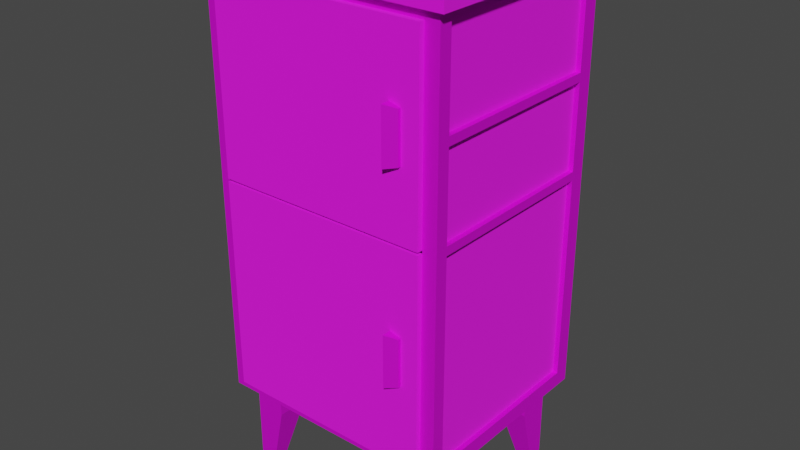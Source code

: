 # Source: drawer.blend  (saved by Blender 3.1.7; exported with 4.5.12 LTS)
import bpy
from mathutils import Matrix  # noqa: F401  (used for matrix-valued properties, if any)

bpy.ops.wm.read_factory_settings(use_empty=True)
scene = bpy.context.scene
scene.name = 'Scene'

# ---- images (referenced by path relative to the original .blend; pixels are not part of the script)
import os
ASSET_DIR = os.environ.get("B2B_ASSET_DIR", "")  # directory of the original .blend (textures are referenced by path, not embedded)
HERE = os.path.dirname(os.path.abspath(__file__))  # packed textures are extracted next to this script under _unpacked/

def load_image(name, relpath, width, height, colorspace="sRGB"):
    """Load a texture the original file referenced (path relative to the .blend, or extracted next to this script)."""
    p = next((c for c in (os.path.join(HERE, relpath), os.path.join(ASSET_DIR, relpath)) if relpath and os.path.exists(c)), "")
    if p:
        img = bpy.data.images.load(p, check_existing=True)
        img.name = name
    else:  # same state as the original file: an image datablock whose file is absent (Cycles renders it pink)
        img = bpy.data.images.new(name, width, height)
        img.source = "FILE"
        img.filepath = "//" + (relpath or name)
    img.colorspace_settings.name = colorspace
    return img
img_drawertexture_png = load_image('drawerTexture.png', 'drawerTexture.png', 1024, 1024, 'sRGB')
img_drawertexture1_png = load_image('drawerTexture1.png', 'drawerTexture1.png', 1024, 1024, 'sRGB')

# ---- materials (node trees are filled in below, after node groups)
mat_drawermat = bpy.data.materials.new('drawerMat')
mat_drawermat.alpha_threshold = 0.0
mat_drawermat.use_transparent_shadow = False
mat_drawermat.line_color = (0.0, 0.0, 0.0, 1.0)
mat_drawermat1 = bpy.data.materials.new('drawerMat1')
mat_drawermat1.use_transparent_shadow = False

# ---- material node trees
mat_drawermat.use_nodes = True; mat_drawermat.node_tree.nodes.clear()
_N = mat_drawermat.node_tree.nodes; _L = mat_drawermat.node_tree.links
n0 = _N.new('ShaderNodeOutputMaterial'); n0.name = 'Material Output'; n0.location = (300, 300)
n1 = _N.new('ShaderNodeBsdfPrincipled'); n1.name = 'Principled BSDF'; n1.location = (10, 300)
n1.distribution = 'GGX'
n1.subsurface_method = 'RANDOM_WALK_SKIN'
n1.inputs[1].default_value = 0.4882
n1.inputs[2].default_value = 0.7228
n1.inputs[3].default_value = 1.45
n1.inputs[27].default_value = (0.0, 0.0, 0.0, 1.0)
n1.inputs[28].default_value = 1.0
n2 = _N.new('ShaderNodeTexImage'); n2.name = 'Image Texture'; n2.location = (-280, 280)
n2.image = img_drawertexture_png
n2.interpolation = 'Closest'
_L.new(n1.outputs[0], n0.inputs[0])
_L.new(n2.outputs[0], n1.inputs[0])
n0.is_active_output = True
mat_drawermat1.use_nodes = True; mat_drawermat1.node_tree.nodes.clear()
_N = mat_drawermat1.node_tree.nodes; _L = mat_drawermat1.node_tree.links
n0 = _N.new('ShaderNodeBsdfPrincipled'); n0.name = 'Principled BSDF'; n0.location = (10, 300)
n0.distribution = 'GGX'
n0.subsurface_method = 'RANDOM_WALK_SKIN'
n0.inputs[2].default_value = 1.0
n0.inputs[3].default_value = 1.45
n0.inputs[27].default_value = (0.0, 0.0, 0.0, 1.0)
n0.inputs[28].default_value = 1.0
n1 = _N.new('ShaderNodeOutputMaterial'); n1.name = 'Material Output'; n1.location = (300, 300)
n2 = _N.new('ShaderNodeTexImage'); n2.name = 'Image Texture'; n2.location = (-280, 280)
n2.image = img_drawertexture1_png
n2.interpolation = 'Closest'
_L.new(n0.outputs[0], n1.inputs[0])
_L.new(n2.outputs[0], n0.inputs[0])
n1.is_active_output = True

# ---- world
world_world = bpy.data.worlds.new('World'); scene.world = world_world
world_world.use_nodes = True; world_world.node_tree.nodes.clear()
_N = world_world.node_tree.nodes; _L = world_world.node_tree.links
n0 = _N.new('ShaderNodeOutputWorld'); n0.name = 'World Output'; n0.location = (300, 300)
n1 = _N.new('ShaderNodeBackground'); n1.name = 'Background'; n1.location = (10, 300)
n1.inputs[0].default_value = (0.05088, 0.05088, 0.05088, 1.0)
_L.new(n1.outputs[0], n0.inputs[0])
n0.is_active_output = True
world_world.color = (0.05088, 0.05088, 0.05088)
world_world.use_sun_shadow = False
world_world.sun_shadow_jitter_overblur = 0.0

# ---- meshes
me_cube_001 = bpy.data.meshes.new('Cube.001')
me_cube_001.from_pydata([(-0.2918, -0.2292, -0.2131), (-0.2918, -0.2292, 0.6449), (0.1742, -0.2292, -0.2131), (0.1742, -0.2292, 0.6449), (-0.3227, 0.2078, -0.2131), (-0.3227, -0.2015, -0.2131), (-0.3227, -0.2015, 0.6449), (-0.3227, 0.2078, 0.6449), (0.2052, 0.1951, -0.2131), (0.2052, 0.1951, 0.6449), (0.2052, -0.2015, -0.2131), (0.2052, -0.2015, 0.6449), (0.1742, -0.2052, 0.2531), (0.1742, -0.2052, 0.2348), (-0.2918, -0.2052, 0.4353), (-0.2918, -0.2052, 0.4536), (0.1742, -0.2052, 0.4536), (0.1742, -0.2052, 0.4353), (-0.2918, -0.2052, 0.2348), (-0.2918, -0.2052, 0.2531), (0.1742, 0.2292, 0.6449), (0.1742, 0.2292, -0.2131), (0.2052, -0.2292, -0.2459), (0.2052, -0.2292, 0.666), (-0.2918, 0.2292, -0.2131), (-0.3227, -0.2292, -0.2459), (-0.3227, -0.2292, 0.666), (-0.2918, 0.2292, 0.6449), (-0.3227, 0.2078, 0.4353), (-0.3227, 0.2078, 0.4536), (-0.3227, 0.2078, 0.2348), (-0.3227, 0.2078, 0.2531), (-0.3227, -0.2015, 0.2531), (-0.3227, -0.2015, 0.2348), (-0.3227, -0.2015, 0.4536), (-0.3227, -0.2015, 0.4353), (0.2052, 0.1951, 0.4536), (0.2052, 0.1951, 0.4353), (0.2052, 0.1951, 0.2531), (0.2052, 0.1951, 0.2348), (0.2052, -0.2015, 0.4353), (0.2052, -0.2015, 0.4536), (0.2052, -0.2015, 0.2348), (0.2052, -0.2015, 0.2531), (-0.3125, 0.2078, -0.2131), (-0.3125, -0.2015, -0.2131), (-0.3125, -0.2015, 0.6449), (-0.3125, 0.2078, 0.6449), (-0.3125, -0.2015, 0.2531), (-0.3125, 0.2078, 0.2531), (-0.3125, 0.2078, 0.2348), (-0.3125, -0.2015, 0.2348), (-0.3125, -0.2015, 0.4536), (-0.3125, 0.2078, 0.4536), (-0.3125, 0.2078, 0.4353), (-0.3125, -0.2015, 0.4353), (0.195, -0.2015, -0.2131), (0.195, 0.1951, -0.2131), (0.195, 0.1951, 0.6449), (0.195, -0.2015, 0.6449), (0.195, 0.1951, 0.2531), (0.195, -0.2015, 0.2531), (0.195, -0.2015, 0.2348), (0.195, 0.1951, 0.2348), (0.195, 0.1951, 0.4536), (0.195, -0.2015, 0.4536), (0.195, -0.2015, 0.4353), (0.195, 0.1951, 0.4353), (-0.3405, -0.2447, 0.666), (-0.3405, 0.2447, 0.666), (0.223, 0.2447, 0.666), (0.223, -0.2447, 0.666), (-0.3405, -0.2447, 0.6954), (-0.3405, 0.2447, 0.6954), (0.223, 0.2447, 0.6954), (0.223, -0.2447, 0.6954), (-0.2918, 0.1977, -0.2131), (-0.2918, 0.1977, 0.6449), (-0.2918, 0.1951, -0.2459), (-0.2918, -0.2015, -0.2459), (0.1742, 0.1951, -0.2459), (0.1742, -0.2015, -0.2459), (-0.3227, 0.2292, 0.666), (-0.3227, 0.2292, -0.2459), (0.2052, 0.2292, 0.666), (0.2052, 0.2292, -0.2459), (-0.05877, -0.003181, -0.2459), (0.1742, 0.1977, 0.6449), (0.1742, 0.1977, -0.2131), (0.1079, 0.1951, -0.2459), (-0.2255, 0.1951, -0.2459), (0.1079, -0.2015, -0.2459), (-0.2255, -0.2015, -0.2459), (-0.2918, 0.1253, -0.2459), (-0.2918, -0.1317, -0.2459), (0.1742, 0.1253, -0.2459), (0.1742, -0.1317, -0.2459), (-0.2255, 0.1253, -0.2459), (-0.2255, -0.1317, -0.2459), (0.1079, 0.1253, -0.2459), (0.1079, -0.1317, -0.2459), (-0.2918, -0.1317, -0.3013), (-0.2918, -0.2015, -0.3013), (0.1742, -0.1317, -0.3013), (0.1742, -0.2015, -0.3013), (-0.2255, 0.1951, -0.3013), (-0.2918, 0.1951, -0.3013), (-0.2255, -0.2015, -0.3013), (0.1742, 0.1951, -0.3013), (0.1079, 0.1951, -0.3013), (0.1079, -0.2015, -0.3013), (-0.2255, -0.1317, -0.3013), (0.1079, -0.1317, -0.3013), (-0.2918, 0.1253, -0.3013), (0.1742, 0.1253, -0.3013), (-0.2255, 0.1253, -0.3013), (0.1079, 0.1253, -0.3013), (-0.2918, -0.1657, -0.4323), (-0.2918, -0.2015, -0.4323), (0.1742, -0.1657, -0.4323), (0.1742, -0.2015, -0.4323), (-0.2534, 0.1951, -0.4323), (-0.2918, 0.1951, -0.4323), (-0.2534, -0.2015, -0.4323), (0.1742, 0.1951, -0.4323), (0.1359, 0.1951, -0.4323), (0.1359, -0.2015, -0.4323), (-0.2534, -0.1657, -0.4323), (0.1359, -0.1657, -0.4323), (-0.2918, 0.1593, -0.4323), (0.1742, 0.1593, -0.4323), (-0.2534, 0.1593, -0.4323), (0.1359, 0.1593, -0.4323), (0.1742, -0.2052, 0.6449), (-0.2918, -0.2052, 0.6449), (0.1742, -0.2052, -0.2131), (-0.2918, -0.2052, -0.2131), (-0.3107, 0.1376, 0.4353), (-0.3107, 0.1376, 0.2531), (-0.3107, 0.1376, 0.4536), (-0.3107, -0.2052, 0.4353), (-0.3107, -0.2052, 0.2348), (-0.3107, 0.1376, 0.2348), (-0.3107, -0.2052, -0.2238), (-0.3107, 0.1376, -0.2238), (-0.3107, -0.2052, 0.4536), (-0.3107, -0.2052, 0.2531), (-0.3107, -0.2052, -0.2131), (0.1932, 0.1376, 0.2531), (0.1932, 0.1376, 0.4353), (0.1932, 0.1376, 0.4536), (0.1932, 0.1376, 0.2348), (0.1932, 0.1376, -0.2238), (0.1932, -0.2052, 0.4536), (0.1932, -0.2052, 0.4353), (0.1932, -0.2052, 0.2531), (0.1932, -0.2052, 0.2348), (0.1932, -0.2052, -0.2238), (0.1932, -0.2052, -0.2131), (0.1932, 0.1376, 0.6676), (-0.3107, 0.1376, 0.6676), (-0.2918, -0.2052, 0.6676), (0.1742, -0.2052, 0.6676), (-0.3107, -0.2052, 0.6676), (0.1932, -0.2052, 0.6676)], [], [(1, 26, 25, 0), (13, 18, 141, 142, 151, 156), (133, 134, 161, 162), (1, 3, 23, 26), (16, 133, 162, 164, 153), (134, 15, 145, 163, 161), (19, 12, 155, 148, 138, 146), (5, 33, 51, 45), (39, 42, 62, 63), (79, 92, 98, 86, 100, 91, 81, 22, 25), (23, 84, 70, 71), (151, 142, 144, 152), (2, 22, 23, 3), (27, 20, 87, 77), (0, 25, 22, 2), (143, 157, 152, 144), (12, 19, 18, 13), (16, 15, 14, 17), (17, 14, 140, 137, 149, 154), (160, 139, 150, 159), (149, 137, 138, 148), (15, 16, 153, 150, 139, 145), (8, 39, 63, 57), (8, 10, 22, 85), (11, 9, 84, 23), (5, 4, 83, 25), (7, 6, 26, 82), (35, 28, 54, 55), (9, 36, 37, 38, 39, 8, 85, 84), (6, 34, 35, 32, 33, 5, 25, 26), (28, 31, 49, 54), (10, 42, 43, 40, 41, 11, 23, 22), (42, 10, 56, 62), (32, 31, 30, 33), (34, 29, 28, 35), (38, 43, 42, 39), (36, 41, 40, 37), (4, 30, 31, 28, 29, 7, 82, 83), (45, 51, 50, 44), (48, 55, 54, 49), (52, 46, 47, 53), (4, 5, 45, 44), (7, 29, 53, 47), (31, 32, 48, 49), (29, 34, 52, 53), (6, 7, 47, 46), (32, 35, 55, 48), (30, 4, 44, 50), (34, 6, 46, 52), (33, 30, 50, 51), (57, 63, 62, 56), (60, 67, 66, 61), (64, 58, 59, 65), (40, 43, 61, 66), (37, 40, 66, 67), (36, 9, 58, 64), (10, 8, 57, 56), (11, 41, 65, 59), (43, 38, 60, 61), (9, 11, 59, 58), (38, 37, 67, 60), (41, 36, 64, 65), (68, 71, 75, 72), (82, 26, 68, 69), (26, 23, 71, 68), (84, 82, 69, 70), (74, 73, 72, 75), (70, 69, 73, 74), (71, 70, 74, 75), (69, 68, 72, 73), (93, 78, 106, 113), (83, 85, 80, 89, 99, 86, 97, 90, 78), (27, 24, 83, 82), (24, 21, 85, 83), (20, 27, 82, 84), (21, 20, 84, 85), (76, 77, 87, 88), (21, 24, 76, 88), (24, 27, 77, 76), (20, 21, 88, 87), (91, 100, 112, 110), (99, 89, 109, 116), (79, 94, 101, 102), (93, 97, 86, 98, 94, 79, 25, 83, 78), (113, 106, 122, 129), (112, 103, 119, 128), (102, 101, 117, 118), (110, 112, 128, 126), (96, 81, 104, 103), (89, 80, 108, 109), (78, 90, 105, 106), (80, 95, 114, 108), (92, 79, 102, 107), (97, 93, 113, 115), (81, 91, 110, 104), (94, 98, 111, 101), (90, 97, 115, 105), (95, 99, 116, 114), (98, 92, 107, 111), (100, 96, 103, 112), (128, 119, 120, 126), (117, 127, 123, 118), (122, 121, 131, 129), (125, 124, 130, 132), (103, 104, 120, 119), (108, 114, 130, 124), (106, 105, 121, 122), (105, 115, 131, 121), (107, 102, 118, 123), (116, 109, 125, 132), (109, 108, 124, 125), (115, 113, 129, 131), (104, 110, 126, 120), (101, 111, 127, 117), (111, 107, 123, 127), (114, 116, 132, 130), (85, 22, 81, 96, 100, 86, 99, 95, 80), (157, 143, 147, 136, 135, 158), (18, 136, 147, 141), (135, 13, 156, 158), (3, 1, 134, 133), (14, 19, 146, 140), (12, 17, 154, 155), (0, 2, 135, 136), (1, 0, 136, 18, 19, 14, 15, 134), (2, 3, 133, 16, 17, 12, 13, 135), (140, 146, 138, 137), (141, 147, 143, 144, 142), (163, 145, 139, 160), (155, 154, 149, 148), (157, 158, 156, 151, 152), (153, 164, 159, 150), (162, 161, 163, 160, 159, 164)])
me_cube_001.polygons.foreach_set('material_index', [0, 0, 0, 0, 0, 0, 0, 0, 0, 0, 1, 1, 0, 0, 0, 1, 0, 0, 0, 1, 1, 0, 0, 0, 0, 0, 0, 0, 0, 0, 0, 0, 0, 0, 0, 0, 0, 0, 1, 1, 1, 0, 0, 0, 0, 0, 0, 0, 0, 0, 1, 1, 1, 0, 0, 0, 0, 0, 0, 0, 0, 0, 1, 1, 1, 1, 1, 1, 1, 1, 0, 0, 0, 0, 0, 0, 1, 0, 0, 0, 0, 0, 0, 0, 0, 0, 0, 0, 0, 0, 0, 0, 0, 0, 0, 0, 0, 0, 0, 0, 0, 0, 0, 0, 0, 0, 0, 0, 0, 0, 0, 0, 0, 0, 0, 0, 0, 0, 0, 0, 0, 0, 0, 0, 0, 0, 1, 1, 1, 1, 1, 1, 1])
_uv = me_cube_001.uv_layers.new(name='UVMap')
_uv.uv.foreach_set('vector', [0.8209, 0.324, 0.8385, 0.3121, 0.8385, 0.8305, 0.8209, 0.8118, 0.2093, 0.2797, 0.2093, 0.01476, 0.2093, 0.003986, 0.4041, 0.003986, 0.4041, 0.2904, 0.2093, 0.2904, 0.4229, 0.6895, 0.6878, 0.6895, 0.6878, 0.7024, 0.4229, 0.7024, 0.2899, 0.6104, 0.2899, 0.8753, 0.2779, 0.8929, 0.2779, 0.5928, 0.4229, 0.5807, 0.4229, 0.6895, 0.4229, 0.7024, 0.4121, 0.7024, 0.4121, 0.5807, 0.6878, 0.6895, 0.6878, 0.5807, 0.6985, 0.5807, 0.6985, 0.7024, 0.6878, 0.7024, 0.1988, 0.01476, 0.1988, 0.2797, 0.1988, 0.2904, 0.003986, 0.2904, 0.003986, 0.003986, 0.1988, 0.003986, 0.9247, 0.3308, 0.9247, 0.5854, 0.9189, 0.5854, 0.9189, 0.3308, 0.6228, 0.9489, 0.6228, 0.7235, 0.6286, 0.7235, 0.6286, 0.9489, 0.4297, 0.5569, 0.4674, 0.5569, 0.4674, 0.5173, 0.5622, 0.4442, 0.6569, 0.5173, 0.6569, 0.5569, 0.6946, 0.5569, 0.7122, 0.5727, 0.4121, 0.5727, 0.2251, 0.878, 0.02882, 0.878, 0.0222, 0.8704, 0.2317, 0.8704, 0.3654, 0.3461, 0.1497, 0.3461, 0.1497, 0.1497, 0.3654, 0.1497, 0.8602, 0.3308, 0.8778, 0.3121, 0.8778, 0.8305, 0.8602, 0.8185, 0.88, 0.02159, 0.88, 0.2865, 0.8621, 0.2865, 0.8621, 0.02159, 0.4319, 0.02159, 0.4506, 0.003986, 0.4506, 0.3041, 0.4319, 0.2865, 0.1497, 0.002956, 0.3654, 0.002956, 0.3654, 0.1497, 0.1497, 0.1497, 0.1988, 0.2797, 0.1988, 0.01476, 0.2093, 0.01476, 0.2093, 0.2797, 0.2093, 0.3092, 0.2093, 0.5741, 0.1988, 0.5741, 0.1988, 0.3092, 0.1988, 0.3092, 0.1988, 0.5741, 0.1988, 0.5849, 0.003986, 0.5849, 0.003986, 0.2984, 0.1988, 0.2984, 0.3654, 0.4987, 0.3654, 0.5903, 0.1497, 0.5903, 0.1497, 0.4987, 0.1497, 0.8839, 0.3654, 0.8839, 0.3654, 0.9619, 0.1497, 0.9619, 0.2093, 0.5741, 0.2093, 0.3092, 0.2093, 0.2984, 0.4041, 0.2984, 0.4041, 0.5849, 0.2093, 0.5849, 0.8915, 0.3308, 0.8915, 0.5854, 0.8857, 0.5854, 0.8857, 0.3308, 0.3498, 0.8341, 0.3498, 0.6086, 0.3684, 0.5928, 0.3684, 0.8535, 0.584, 0.9552, 0.584, 0.7297, 0.5959, 0.7103, 0.5959, 0.971, 0.3173, 0.8377, 0.3173, 0.605, 0.336, 0.5928, 0.336, 0.8535, 0.9357, 0.2524, 0.9357, 0.01978, 0.9477, 0.003986, 0.9477, 0.2646, 0.9057, 0.003986, 0.9057, 0.2366, 0.8999, 0.2366, 0.8999, 0.003986, 0.8915, 0.8185, 0.8915, 0.7098, 0.8915, 0.6993, 0.8915, 0.5958, 0.8915, 0.5854, 0.8915, 0.3308, 0.9109, 0.3121, 0.9109, 0.8305, 0.9247, 0.8185, 0.9247, 0.7098, 0.9247, 0.6993, 0.9247, 0.5958, 0.9247, 0.5854, 0.9247, 0.3308, 0.9405, 0.3121, 0.9405, 0.8305, 0.9838, 0.4432, 0.9838, 0.5468, 0.978, 0.5468, 0.978, 0.4432, 0.9543, 0.8118, 0.9543, 0.5572, 0.9543, 0.5468, 0.9543, 0.4432, 0.9543, 0.4328, 0.9543, 0.324, 0.97, 0.3121, 0.97, 0.8305, 0.9543, 0.5572, 0.9543, 0.8118, 0.9485, 0.8118, 0.9485, 0.5572, 0.3822, 0.8255, 0.3822, 0.5928, 0.3926, 0.5928, 0.3926, 0.8255, 0.9162, 0.003986, 0.9162, 0.2366, 0.9057, 0.2366, 0.9057, 0.003986, 0.6124, 0.9489, 0.6124, 0.7235, 0.6228, 0.7235, 0.6228, 0.9489, 0.5644, 0.7103, 0.5644, 0.9358, 0.554, 0.9358, 0.554, 0.7103, 0.9838, 0.8118, 0.9838, 0.5572, 0.9838, 0.5468, 0.9838, 0.4432, 0.9838, 0.4328, 0.9838, 0.324, 0.996, 0.3121, 0.996, 0.8305, 0.2713, 0.7968, 0.2713, 0.605, 0.4465, 0.605, 0.4465, 0.7968, 0.7517, 0.2786, 0.7517, 0.2006, 0.9269, 0.2006, 0.9269, 0.2786, 0.7529, 0.3756, 0.7529, 0.2937, 0.9281, 0.2937, 0.9281, 0.3756, 0.3173, 0.605, 0.3173, 0.8377, 0.3115, 0.8377, 0.3115, 0.605, 0.9838, 0.324, 0.9838, 0.4328, 0.978, 0.4328, 0.978, 0.324, 0.3822, 0.5928, 0.3822, 0.8255, 0.3764, 0.8255, 0.3764, 0.5928, 0.9162, 0.2366, 0.9162, 0.003986, 0.9219, 0.003986, 0.9219, 0.2366, 0.9357, 0.01978, 0.9357, 0.2524, 0.9299, 0.2524, 0.9299, 0.01978, 0.9247, 0.5958, 0.9247, 0.6993, 0.9189, 0.6993, 0.9189, 0.5958, 0.9838, 0.5572, 0.9838, 0.8118, 0.978, 0.8118, 0.978, 0.5572, 0.9247, 0.7098, 0.9247, 0.8185, 0.9189, 0.8185, 0.9189, 0.7098, 0.3926, 0.8255, 0.3926, 0.5928, 0.3984, 0.5928, 0.3984, 0.8255, 0.7517, 0.1947, 0.7517, 0.002956, 0.9215, 0.002956, 0.9215, 0.1947, 0.9293, 0.4717, 0.9293, 0.5496, 0.7595, 0.5496, 0.7595, 0.4717, 0.7553, 0.4658, 0.7553, 0.3839, 0.925, 0.3839, 0.925, 0.4658, 0.9543, 0.4432, 0.9543, 0.5468, 0.9485, 0.5468, 0.9485, 0.4432, 0.554, 0.7103, 0.554, 0.9358, 0.5482, 0.9358, 0.5482, 0.7103, 0.8915, 0.7098, 0.8915, 0.8185, 0.8857, 0.8185, 0.8857, 0.7098, 0.3498, 0.6086, 0.3498, 0.8341, 0.344, 0.8341, 0.344, 0.6086, 0.9543, 0.324, 0.9543, 0.4328, 0.9485, 0.4328, 0.9485, 0.324, 0.6124, 0.7235, 0.6124, 0.9489, 0.6066, 0.9489, 0.6066, 0.7235, 0.584, 0.7297, 0.584, 0.9552, 0.5782, 0.9552, 0.5782, 0.7297, 0.8915, 0.5958, 0.8915, 0.6993, 0.8857, 0.6993, 0.8857, 0.5958, 0.5644, 0.9358, 0.5644, 0.7103, 0.5702, 0.7103, 0.5702, 0.9358, 0.2443, 0.6165, 0.2443, 0.8578, 0.2317, 0.8578, 0.2317, 0.6165, 0.02882, 0.5963, 0.2251, 0.5963, 0.2317, 0.6039, 0.0222, 0.6039, 0.251, 0.6241, 0.251, 0.8501, 0.2443, 0.8578, 0.2443, 0.6165, 0.002956, 0.8501, 0.002956, 0.6241, 0.009575, 0.6165, 0.009575, 0.8578, 0.0222, 0.8578, 0.0222, 0.6165, 0.2317, 0.6165, 0.2317, 0.8578, 0.009575, 0.8578, 0.009575, 0.6165, 0.0222, 0.6165, 0.0222, 0.8578, 0.2317, 0.8704, 0.0222, 0.8704, 0.0222, 0.8578, 0.2317, 0.8578, 0.0222, 0.6039, 0.2317, 0.6039, 0.2317, 0.6165, 0.0222, 0.6165, 0.27, 0.6315, 0.27, 0.6728, 0.2379, 0.6718, 0.2389, 0.6332, 0.4121, 0.3121, 0.7122, 0.3121, 0.6946, 0.3315, 0.6569, 0.3315, 0.6569, 0.3712, 0.5622, 0.4442, 0.4674, 0.3712, 0.4674, 0.3315, 0.4297, 0.3315, 0.7816, 0.8185, 0.7816, 0.3308, 0.7993, 0.3121, 0.7993, 0.8305, 0.8354, 0.2865, 0.8354, 0.02159, 0.8541, 0.003986, 0.8541, 0.3041, 0.88, 0.2865, 0.88, 0.02159, 0.892, 0.003986, 0.892, 0.3041, 0.7381, 0.8118, 0.7381, 0.324, 0.7557, 0.3121, 0.7557, 0.8305, 0.9253, 0.6199, 0.9253, 0.9872, 0.7258, 0.9872, 0.7258, 0.6199, 0.8354, 0.02159, 0.8354, 0.2865, 0.8175, 0.2865, 0.8175, 0.02159, 0.7816, 0.3308, 0.7816, 0.8185, 0.7637, 0.8185, 0.7637, 0.3308, 0.7381, 0.324, 0.7381, 0.8118, 0.7202, 0.8118, 0.7202, 0.324, 0.5381, 0.829, 0.532, 0.8699, 0.4994, 0.8647, 0.5069, 0.8258, 0.8013, 0.003986, 0.8074, 0.04461, 0.7763, 0.04778, 0.769, 0.009067, 0.1331, 0.6722, 0.1331, 0.7135, 0.1021, 0.7118, 0.101, 0.6732, 0.4297, 0.3712, 0.4674, 0.3712, 0.5622, 0.4442, 0.4674, 0.5173, 0.4297, 0.5173, 0.4297, 0.5569, 0.4121, 0.5727, 0.4121, 0.3121, 0.4297, 0.3315, 0.2389, 0.6332, 0.2379, 0.6718, 0.1637, 0.6694, 0.1645, 0.6486, 0.5037, 0.7139, 0.5093, 0.7505, 0.4352, 0.7657, 0.431, 0.7439, 0.101, 0.6732, 0.1021, 0.7118, 0.02772, 0.6965, 0.02677, 0.6756, 0.5069, 0.8258, 0.4994, 0.8647, 0.4284, 0.8287, 0.4333, 0.8084, 0.5402, 0.7488, 0.5402, 0.7899, 0.5083, 0.789, 0.5093, 0.7505, 0.8074, 0.04461, 0.8095, 0.0837, 0.7776, 0.08458, 0.7763, 0.04778, 0.27, 0.6728, 0.2676, 0.7118, 0.2365, 0.7086, 0.2379, 0.6718, 0.8095, 0.0837, 0.8095, 0.1248, 0.7786, 0.1231, 0.7776, 0.08458, 0.1307, 0.6331, 0.1331, 0.6722, 0.101, 0.6732, 0.09962, 0.6364, 0.2656, 0.5928, 0.27, 0.6315, 0.2389, 0.6332, 0.2332, 0.5965, 0.5402, 0.7899, 0.5381, 0.829, 0.5069, 0.8258, 0.5083, 0.789, 0.1331, 0.7135, 0.1287, 0.7521, 0.09642, 0.7485, 0.1021, 0.7118, 0.2676, 0.7118, 0.2612, 0.7521, 0.2292, 0.7471, 0.2365, 0.7086, 0.8095, 0.1248, 0.8052, 0.1633, 0.7729, 0.1597, 0.7786, 0.1231, 0.1243, 0.5928, 0.1307, 0.6331, 0.09962, 0.6364, 0.09229, 0.5979, 0.5359, 0.7103, 0.5402, 0.7488, 0.5093, 0.7505, 0.5037, 0.7139, 0.4131, 0.7646, 0.4352, 0.7657, 0.4341, 0.7862, 0.4121, 0.7851, 0.02772, 0.6965, 0.005137, 0.6977, 0.003986, 0.6767, 0.02677, 0.6756, 0.1637, 0.6694, 0.1411, 0.6688, 0.1417, 0.6477, 0.1645, 0.6486, 0.6808, 0.08807, 0.7034, 0.08706, 0.7043, 0.1079, 0.6818, 0.1091, 0.5093, 0.7505, 0.5083, 0.789, 0.4341, 0.7862, 0.4352, 0.7657, 0.7776, 0.08458, 0.7786, 0.1231, 0.7043, 0.1079, 0.7034, 0.08706, 0.2379, 0.6718, 0.2365, 0.7086, 0.1632, 0.6916, 0.1637, 0.6694, 0.2365, 0.7086, 0.2292, 0.7471, 0.1587, 0.7118, 0.1632, 0.6916, 0.09962, 0.6364, 0.101, 0.6732, 0.02677, 0.6756, 0.02626, 0.6535, 0.769, 0.009067, 0.7763, 0.04778, 0.7028, 0.06486, 0.6982, 0.04452, 0.7763, 0.04778, 0.7776, 0.08458, 0.7034, 0.08706, 0.7028, 0.06486, 0.2332, 0.5965, 0.2389, 0.6332, 0.1645, 0.6486, 0.1602, 0.6267, 0.5083, 0.789, 0.5069, 0.8258, 0.4333, 0.8084, 0.4341, 0.7862, 0.1021, 0.7118, 0.09642, 0.7485, 0.02348, 0.7183, 0.02772, 0.6965, 0.09229, 0.5979, 0.09962, 0.6364, 0.02626, 0.6535, 0.02174, 0.6332, 0.7786, 0.1231, 0.7729, 0.1597, 0.7001, 0.1297, 0.7043, 0.1079, 0.7122, 0.3121, 0.7122, 0.5727, 0.6946, 0.5569, 0.6946, 0.5173, 0.6569, 0.5173, 0.5622, 0.4442, 0.6569, 0.3712, 0.6946, 0.3712, 0.6946, 0.3315, 0.4121, 0.2973, 0.4121, 0.01082, 0.4182, 0.01082, 0.4182, 0.02159, 0.4182, 0.2865, 0.4182, 0.2973, 0.6728, 0.02159, 0.4182, 0.02159, 0.4182, 0.01082, 0.6728, 0.01082, 0.4182, 0.2865, 0.6728, 0.2865, 0.6728, 0.2973, 0.4182, 0.2973, 0.2899, 0.8753, 0.2899, 0.6104, 0.3036, 0.6104, 0.3036, 0.8753, 0.8064, 0.1713, 0.8064, 0.2749, 0.7956, 0.2749, 0.7956, 0.1713, 0.7769, 0.2749, 0.7769, 0.1713, 0.7876, 0.1713, 0.7876, 0.2749, 0.4319, 0.02159, 0.4319, 0.2865, 0.4182, 0.2865, 0.4182, 0.02159, 0.8209, 0.324, 0.8209, 0.8118, 0.8072, 0.8118, 0.8072, 0.5572, 0.8072, 0.5467, 0.8072, 0.4432, 0.8072, 0.4328, 0.8072, 0.324, 0.8602, 0.3308, 0.8602, 0.8185, 0.8465, 0.8185, 0.8465, 0.7098, 0.8465, 0.6993, 0.8465, 0.5958, 0.8465, 0.5854, 0.8465, 0.3308, 0.5122, 0.8839, 0.5122, 0.9619, 0.3654, 0.9619, 0.3654, 0.8839, 0.002956, 0.3461, 0.002956, 0.1543, 0.002956, 0.1497, 0.1497, 0.1497, 0.1497, 0.3461, 0.5122, 0.4987, 0.5122, 0.5903, 0.3654, 0.5903, 0.3654, 0.4987, 0.002956, 0.9619, 0.002956, 0.8839, 0.1497, 0.8839, 0.1497, 0.9619, 0.5122, 0.1497, 0.5122, 0.1543, 0.5122, 0.3461, 0.3654, 0.3461, 0.3654, 0.1497, 0.002956, 0.5903, 0.002956, 0.4987, 0.1497, 0.4987, 0.1497, 0.5903, 0.1578, 0.352, 0.3573, 0.352, 0.3654, 0.352, 0.3654, 0.4987, 0.1497, 0.4987, 0.1497, 0.352])
me_cube_001.materials.append(mat_drawermat)
me_cube_001.materials.append(mat_drawermat1)
me_cube_001.use_remesh_fix_poles = True
me_cube_001.use_remesh_preserve_attributes = False
me_cube_001.update()
me_cube_002 = bpy.data.meshes.new('Cube.002')
me_cube_002.from_pydata([(-1.739e-08, 0.006109, -0.2339), (0.466, 0.006109, -0.2339), (-1.739e-08, 0.006109, 0.231), (0.466, 0.006109, 0.231), (-1.739e-08, -0.006109, -0.2339), (0.466, -0.006109, -0.2339), (0.466, -0.006109, 0.231), (-1.739e-08, -0.006109, 0.231), (0.4292, -0.01271, -0.05048), (0.4292, -0.01271, 0.05209), (0.4037, -0.02502, -0.05622), (0.4037, -0.02502, 0.05783), (0.4292, -0.006109, -0.05048), (0.4292, -0.006109, 0.05209), (0.4037, -0.006109, -0.05622), (0.4037, -0.006109, 0.05783), (0.4037, -0.006109, 0.04906), (0.4037, -0.006109, -0.04745), (0.4292, -0.006109, 0.04421), (0.4292, -0.006109, -0.0426), (0.4037, -0.01437, 0.04837), (0.4037, -0.01437, -0.04676), (0.4292, -0.006109, 0.04358), (0.4292, -0.006109, -0.04197)], [], [(1, 0, 2, 3), (5, 6, 7, 4), (2, 0, 4, 7), (0, 1, 5, 4), (3, 2, 7, 6), (1, 3, 6, 5), (8, 9, 11, 10), (10, 11, 15, 16, 20, 21, 17, 14), (12, 19, 23, 22, 18, 13, 9, 8), (10, 14, 12, 8), (15, 11, 9, 13), (20, 16, 18, 22), (17, 21, 23, 19), (21, 20, 22, 23)])
me_cube_002.polygons.foreach_set('material_index', [1, 1, 1, 1, 1, 1, 0, 0, 0, 0, 0, 0, 0, 0])
_uv = me_cube_002.uv_layers.new(name='UVMap')
_uv.uv.foreach_set('vector', [0.7401, 0.2312, 0.7401, 0.4481, 0.5238, 0.4481, 0.5238, 0.2312, 0.7401, 0.2255, 0.5238, 0.2255, 0.5238, 0.008643, 0.7401, 0.008643, 0.5238, 0.002957, 0.7401, 0.002956, 0.7401, 0.008643, 0.5238, 0.008643, 0.7458, 0.008643, 0.7458, 0.2255, 0.7401, 0.2255, 0.7401, 0.008643, 0.5181, 0.2255, 0.5181, 0.008643, 0.5238, 0.008643, 0.5238, 0.2255, 0.7401, 0.2312, 0.5238, 0.2312, 0.5238, 0.2255, 0.7401, 0.2255, 0.7043, 0.1817, 0.7043, 0.2326, 0.6902, 0.2354, 0.6902, 0.1788, 0.6902, 0.1788, 0.6902, 0.2354, 0.6808, 0.2354, 0.6808, 0.2311, 0.6849, 0.2307, 0.6849, 0.1835, 0.6808, 0.1832, 0.6808, 0.1788, 0.7075, 0.1817, 0.7075, 0.1856, 0.7075, 0.1859, 0.7075, 0.2284, 0.7075, 0.2287, 0.7075, 0.2326, 0.7043, 0.2326, 0.7043, 0.1817, 0.6902, 0.1788, 0.6958, 0.1713, 0.7062, 0.1791, 0.7043, 0.1817, 0.6958, 0.243, 0.6902, 0.2354, 0.7043, 0.2326, 0.7062, 0.2352, 0.7209, 0.2307, 0.719, 0.2344, 0.7075, 0.2287, 0.7075, 0.2284, 0.719, 0.1799, 0.7209, 0.1835, 0.7075, 0.1859, 0.7075, 0.1856, 0.7209, 0.1835, 0.7209, 0.2307, 0.7075, 0.2284, 0.7075, 0.1859])
me_cube_002.materials.append(mat_drawermat)
me_cube_002.materials.append(mat_drawermat1)
me_cube_002.use_remesh_fix_poles = True
me_cube_002.use_remesh_preserve_attributes = False
me_cube_002.update()
me_cube_003 = bpy.data.meshes.new('Cube.003')
me_cube_003.from_pydata([(1.739e-08, 0.006109, 0.1904), (0.466, 0.006109, 0.1904), (1.739e-08, 0.006109, -0.2076), (0.466, 0.006109, -0.2076), (0.466, -0.006109, 0.1904), (1.739e-08, -0.006109, 0.1904), (1.739e-08, -0.006109, -0.2076), (0.466, -0.006109, -0.2076), (0.4292, -0.01271, -0.05992), (0.4292, -0.01271, 0.04265), (0.4037, -0.02502, -0.06565), (0.4037, -0.02502, 0.04839), (0.4292, -0.006109, -0.05992), (0.4292, -0.006109, 0.04265), (0.4037, -0.006109, -0.06565), (0.4037, -0.006109, 0.04839), (0.4037, -0.006109, 0.03963), (0.4037, -0.006109, -0.05689), (0.4292, -0.006109, 0.03477), (0.4292, -0.006109, -0.05203), (0.4037, -0.01437, 0.03893), (0.4037, -0.01437, -0.0562), (0.4292, -0.006109, 0.03414), (0.4292, -0.006109, -0.05141)], [], [(3, 2, 0, 1), (7, 4, 5, 6), (3, 1, 4, 7), (1, 0, 5, 4), (2, 3, 7, 6), (0, 2, 6, 5), (8, 9, 11, 10), (10, 11, 15, 16, 20, 21, 17, 14), (12, 19, 23, 22, 18, 13, 9, 8), (10, 14, 12, 8), (15, 11, 9, 13), (20, 16, 18, 22), (17, 21, 23, 19), (21, 20, 22, 23)])
me_cube_003.polygons.foreach_set('material_index', [1, 1, 1, 1, 1, 1, 0, 0, 0, 0, 0, 0, 0, 0])
_uv = me_cube_003.uv_layers.new(name='UVMap')
_uv.uv.foreach_set('vector', [0.714, 0.7658, 0.714, 0.9884, 0.5239, 0.9884, 0.5239, 0.7658, 0.714, 0.76, 0.5239, 0.76, 0.5239, 0.5374, 0.714, 0.5374, 0.714, 0.7658, 0.5239, 0.7658, 0.5239, 0.76, 0.714, 0.76, 0.5181, 0.76, 0.5181, 0.5374, 0.5239, 0.5374, 0.5239, 0.76, 0.7199, 0.5374, 0.7199, 0.76, 0.714, 0.76, 0.714, 0.5374, 0.5239, 0.5315, 0.714, 0.5315, 0.714, 0.5374, 0.5239, 0.5374, 0.7523, 0.1817, 0.7523, 0.2326, 0.7382, 0.2354, 0.7382, 0.1788, 0.7382, 0.1788, 0.7382, 0.2354, 0.7288, 0.2354, 0.7288, 0.2311, 0.7329, 0.2307, 0.7329, 0.1835, 0.7288, 0.1832, 0.7288, 0.1788, 0.7555, 0.1817, 0.7555, 0.1856, 0.7556, 0.1859, 0.7556, 0.2284, 0.7555, 0.2287, 0.7555, 0.2326, 0.7523, 0.2326, 0.7523, 0.1817, 0.7382, 0.1788, 0.7438, 0.1713, 0.7542, 0.1791, 0.7523, 0.1817, 0.7438, 0.243, 0.7382, 0.2354, 0.7523, 0.2326, 0.7542, 0.2352, 0.7689, 0.2307, 0.767, 0.2344, 0.7555, 0.2287, 0.7556, 0.2284, 0.767, 0.1799, 0.7689, 0.1835, 0.7556, 0.1859, 0.7555, 0.1856, 0.7689, 0.1835, 0.7689, 0.2307, 0.7556, 0.2284, 0.7556, 0.1859])
me_cube_003.materials.append(mat_drawermat)
me_cube_003.materials.append(mat_drawermat1)
me_cube_003.use_remesh_fix_poles = True
me_cube_003.use_remesh_preserve_attributes = False
me_cube_003.update()

# ---- objects
ob_drawer = bpy.data.objects.new('drawer', me_cube_001)
ob_drawerdoor1 = bpy.data.objects.new('drawerDoor1', me_cube_002)
ob_drawerdoor = bpy.data.objects.new('drawerDoor', me_cube_003)

# ---- transforms, parenting, visibility, modifiers, constraints
ob_drawer.location = (0.0, 0.0, 0.0)
ob_drawerdoor1.location = (-0.2918, -0.2353, 0.01007)
ob_drawerdoor.location = (-0.2918, -0.2353, 0.4546)

# ---- collection membership
scene.collection.objects.link(ob_drawer)
scene.collection.objects.link(ob_drawerdoor1)
scene.collection.objects.link(ob_drawerdoor)

# ---- scene / render settings (as saved in the file)
scene.frame_start = 1; scene.frame_end = 250; scene.frame_set(93)
scene.render.engine = 'BLENDER_EEVEE_NEXT'
scene.cycles.sampling_pattern = 'TABULATED_SOBOL'
scene.cycles.use_light_tree = False
scene.view_settings.view_transform = 'Filmic'
bpy.context.view_layer.update()

# ---- added for rendering (the .blend has no active camera and no usable light): camera, sun
cam_auto = bpy.data.cameras.new('AutoCamera')
cam_auto.lens = 50.0
cam_auto.sensor_width = 36.0
cam_auto.clip_end = 1000.0
ob_auto_camera = bpy.data.objects.new('AutoCamera', cam_auto)
scene.collection.objects.link(ob_auto_camera)
ob_auto_camera.location = (1.1978, -1.51572, 1.13682)
ob_auto_camera.rotation_euler = (1.09748, -7.21219e-08, 0.694738)
scene.camera = ob_auto_camera
light_auto_sun = bpy.data.lights.new('AutoSun', 'SUN')
light_auto_sun.energy = 3.0
light_auto_sun.angle = 0.0523599
ob_auto_sun = bpy.data.objects.new('AutoSun', light_auto_sun)
scene.collection.objects.link(ob_auto_sun)
ob_auto_sun.rotation_euler = (0.872665, 0.174533, 0.523599)
bpy.context.view_layer.update()
